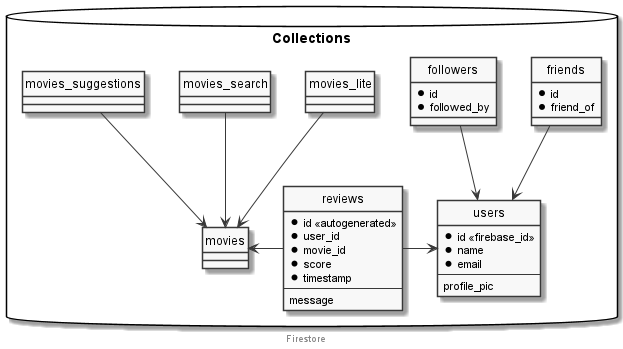

The diagram above was rendered by PlantUML. Its source (embedded in the PNG):
@startuml

skinparam componentStyle uml2
skinparam monochrome true

hide circle

footer Firestore

database Collections {
    entity users {
        * id <<firebase_id>>
        * name
        * email
        ---
        profile_pic
    }

    entity reviews {
        * id <<autogenerated>>
        * user_id
        * movie_id
        * score
        * timestamp
        ---
        message
    }

    entity friends {
        * id
        * friend_of
    }

    entity followers {
        * id
        * followed_by
    }

    entity movies {
    }

    entity movies_lite {
    }

    entity movies_search {
    }

    entity movies_suggestions {
    }
}

followers --> users
friends --> users
reviews -right-> users
reviews -left-> movies
movies_suggestions --> movies
movies_lite --> movies
movies_search --> movies

@enduml